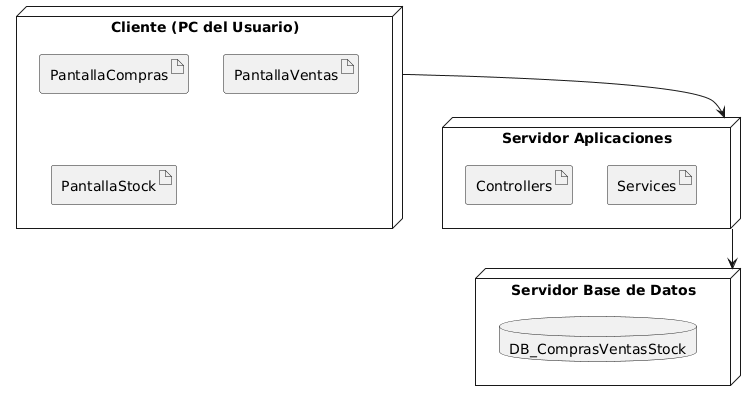

The diagram above was rendered by PlantUML. Its source (embedded in the PNG):
@startuml
node "Cliente (PC del Usuario)" {
  artifact "PantallaCompras"
  artifact "PantallaVentas"
  artifact "PantallaStock"
}

node "Servidor Aplicaciones" {
  artifact "Controllers"
  artifact "Services"
}

node "Servidor Base de Datos" {
  database "DB_ComprasVentasStock"
}

"Cliente (PC del Usuario)" --> "Servidor Aplicaciones"
"Servidor Aplicaciones" --> "Servidor Base de Datos"
@enduml